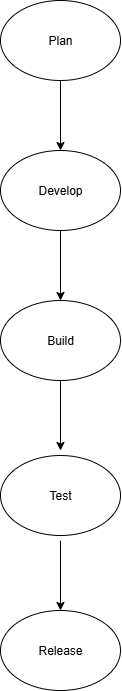

The diagram above was exported from draw.io. Its source (the exported page's mxGraphModel, read from the mxfile embedded in the PNG):
<mxGraphModel dx="1489" dy="803" grid="1" gridSize="10" guides="1" tooltips="1" connect="1" arrows="1" fold="1" page="1" pageScale="1" pageWidth="827" pageHeight="1169" math="0" shadow="0">
  <root>
    <mxCell id="0" />
    <mxCell id="1" parent="0" />
    <mxCell id="yGV8xfLjXTgkRuqkYdRr-1" value="Plan" style="ellipse;whiteSpace=wrap;html=1;" vertex="1" parent="1">
      <mxGeometry x="330" y="50" width="120" height="80" as="geometry" />
    </mxCell>
    <mxCell id="yGV8xfLjXTgkRuqkYdRr-2" value="" style="endArrow=classic;html=1;rounded=0;entryX=0.5;entryY=0;entryDx=0;entryDy=0;" edge="1" parent="1">
      <mxGeometry width="50" height="50" relative="1" as="geometry">
        <mxPoint x="390" y="130" as="sourcePoint" />
        <mxPoint x="390" y="200" as="targetPoint" />
      </mxGeometry>
    </mxCell>
    <mxCell id="yGV8xfLjXTgkRuqkYdRr-4" value="" style="endArrow=classic;html=1;rounded=0;" edge="1" parent="1">
      <mxGeometry width="50" height="50" relative="1" as="geometry">
        <mxPoint x="390" y="280" as="sourcePoint" />
        <mxPoint x="390" y="350" as="targetPoint" />
      </mxGeometry>
    </mxCell>
    <mxCell id="yGV8xfLjXTgkRuqkYdRr-5" value="Build" style="ellipse;whiteSpace=wrap;html=1;" vertex="1" parent="1">
      <mxGeometry x="330" y="350" width="120" height="80" as="geometry" />
    </mxCell>
    <mxCell id="yGV8xfLjXTgkRuqkYdRr-6" value="Develop" style="ellipse;whiteSpace=wrap;html=1;" vertex="1" parent="1">
      <mxGeometry x="330" y="200" width="120" height="80" as="geometry" />
    </mxCell>
    <mxCell id="yGV8xfLjXTgkRuqkYdRr-7" value="" style="endArrow=classic;html=1;rounded=0;" edge="1" parent="1">
      <mxGeometry width="50" height="50" relative="1" as="geometry">
        <mxPoint x="390" y="430" as="sourcePoint" />
        <mxPoint x="390" y="500" as="targetPoint" />
      </mxGeometry>
    </mxCell>
    <mxCell id="yGV8xfLjXTgkRuqkYdRr-8" value="Test" style="ellipse;whiteSpace=wrap;html=1;" vertex="1" parent="1">
      <mxGeometry x="330" y="505" width="120" height="80" as="geometry" />
    </mxCell>
    <mxCell id="yGV8xfLjXTgkRuqkYdRr-9" value="" style="endArrow=classic;html=1;rounded=0;" edge="1" parent="1">
      <mxGeometry width="50" height="50" relative="1" as="geometry">
        <mxPoint x="390" y="590" as="sourcePoint" />
        <mxPoint x="390" y="660" as="targetPoint" />
      </mxGeometry>
    </mxCell>
    <mxCell id="yGV8xfLjXTgkRuqkYdRr-10" value="Release" style="ellipse;whiteSpace=wrap;html=1;" vertex="1" parent="1">
      <mxGeometry x="330" y="660" width="120" height="80" as="geometry" />
    </mxCell>
  </root>
</mxGraphModel>